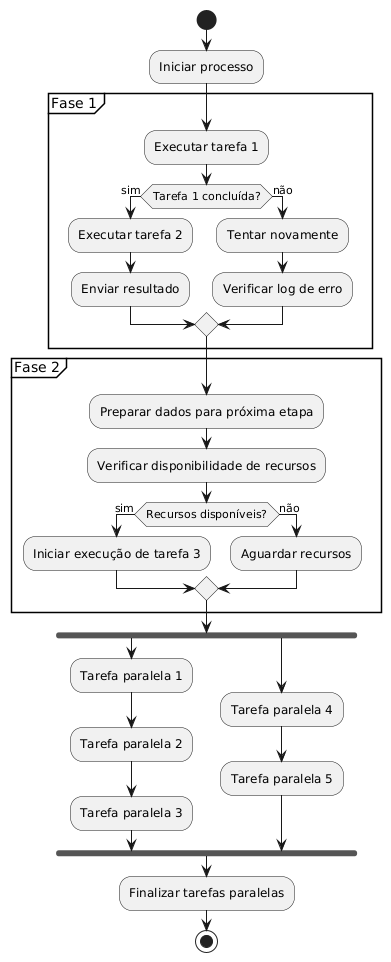

The diagram above was rendered by PlantUML. Its source (embedded in the PNG):
@startuml
start
:Iniciar processo;

partition "Fase 1" {
    :Executar tarefa 1;
    if (Tarefa 1 concluída?) then (sim)
        :Executar tarefa 2;
        :Enviar resultado;
    else (não)
        :Tentar novamente;
        :Verificar log de erro;
    endif
}

partition "Fase 2" {
    :Preparar dados para próxima etapa;
    :Verificar disponibilidade de recursos;
    if (Recursos disponíveis?) then (sim)
        :Iniciar execução de tarefa 3;
    else (não)
        :Aguardar recursos;
    endif
}

fork
    :Tarefa paralela 1;
    :Tarefa paralela 2;
    :Tarefa paralela 3;
fork again
    :Tarefa paralela 4;
    :Tarefa paralela 5;
end fork

:Finalizar tarefas paralelas;

stop
@enduml